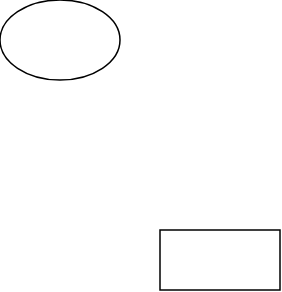

The diagram above was exported from draw.io. Its source (the exported page's mxGraphModel, read from the mxfile embedded in the PNG):
<mxGraphModel dx="1406" dy="866" grid="1" gridSize="10" guides="1" tooltips="1" connect="1" arrows="1" fold="1" page="1" pageScale="1" pageWidth="850" pageHeight="1100" math="0" shadow="0">
  <root>
    <mxCell id="0" />
    <mxCell id="1" parent="0" />
    <mxCell id="HYmUt25132p9eStnTrN9-1" parent="1" style="rounded=0;whiteSpace=wrap;html=1;strokeWidth=1.5;" value="" vertex="1">
      <mxGeometry height="60" width="120" x="370" y="380" as="geometry" />
    </mxCell>
    <mxCell id="0nRwRj-3Q5GjKu6eJGSc-1" parent="1" style="ellipse;whiteSpace=wrap;html=1;strokeWidth=1.5;" value="" vertex="1">
      <mxGeometry height="80" width="120" x="210" y="150" as="geometry" />
    </mxCell>
  </root>
</mxGraphModel>